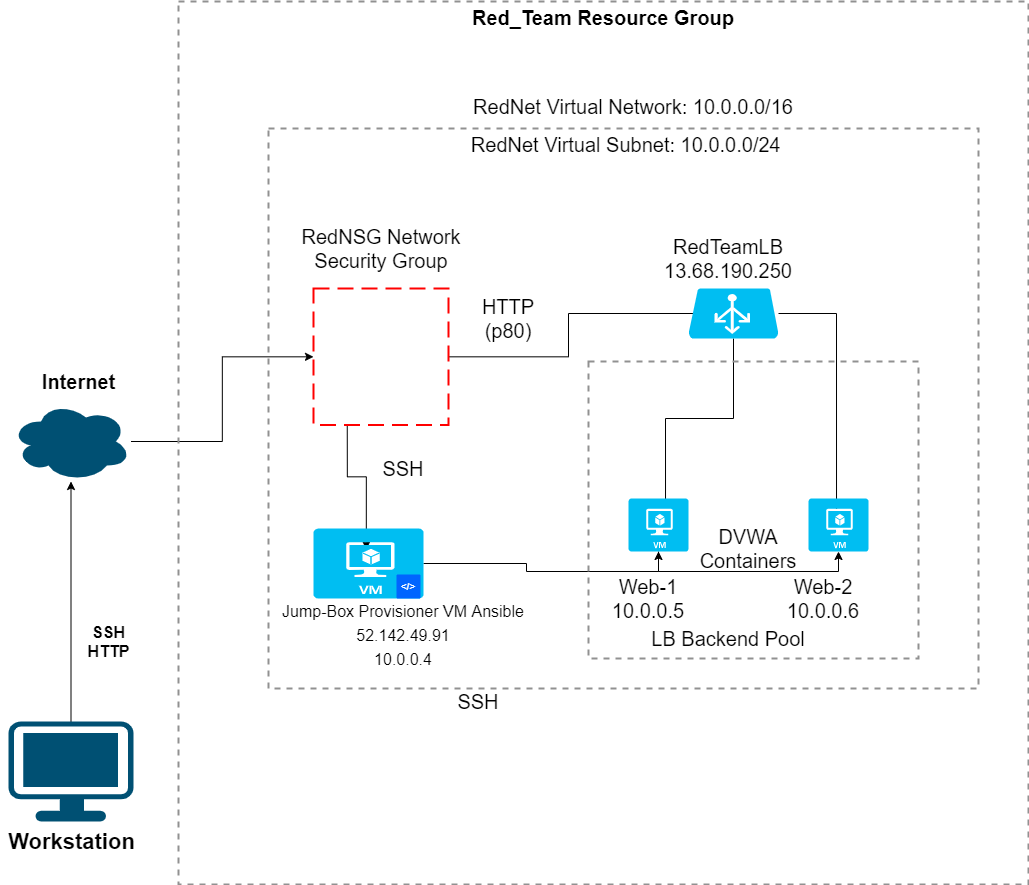

The diagram above was exported from draw.io. Its source (the exported page's mxGraphModel, read from the mxfile embedded in the PNG):
<mxGraphModel dx="1378" dy="1984" grid="1" gridSize="10" guides="1" tooltips="1" connect="1" arrows="1" fold="1" page="1" pageScale="1" pageWidth="1169" pageHeight="826" math="0" shadow="0">
  <root>
    <mxCell id="0" />
    <mxCell id="1" parent="0" />
    <mxCell id="9GBEft28wnmeHhnjJH06-5" value="" style="edgeStyle=orthogonalEdgeStyle;rounded=0;orthogonalLoop=1;jettySize=auto;html=1;" parent="1" source="9GBEft28wnmeHhnjJH06-1" target="9GBEft28wnmeHhnjJH06-4" edge="1">
      <mxGeometry relative="1" as="geometry" />
    </mxCell>
    <mxCell id="9GBEft28wnmeHhnjJH06-1" value="" style="points=[[0.03,0.03,0],[0.5,0,0],[0.97,0.03,0],[1,0.4,0],[0.97,0.745,0],[0.5,1,0],[0.03,0.745,0],[0,0.4,0]];verticalLabelPosition=bottom;html=1;verticalAlign=top;aspect=fixed;align=center;pointerEvents=1;shape=mxgraph.cisco19.workstation;fillColor=#005073;strokeColor=none;" parent="1" vertex="1">
      <mxGeometry x="50" y="610" width="125" height="100" as="geometry" />
    </mxCell>
    <mxCell id="9GBEft28wnmeHhnjJH06-2" value="&lt;font style=&quot;font-size: 22px&quot;&gt;&lt;b&gt;Workstation&lt;/b&gt;&lt;/font&gt;" style="text;html=1;align=center;verticalAlign=middle;resizable=0;points=[];autosize=1;strokeColor=none;" parent="1" vertex="1">
      <mxGeometry x="42.5" y="720" width="140" height="20" as="geometry" />
    </mxCell>
    <mxCell id="9GBEft28wnmeHhnjJH06-14" value="" style="edgeStyle=orthogonalEdgeStyle;rounded=0;orthogonalLoop=1;jettySize=auto;html=1;" parent="1" source="9GBEft28wnmeHhnjJH06-4" target="9GBEft28wnmeHhnjJH06-10" edge="1">
      <mxGeometry relative="1" as="geometry" />
    </mxCell>
    <mxCell id="9GBEft28wnmeHhnjJH06-4" value="" style="ellipse;shape=cloud;whiteSpace=wrap;html=1;verticalAlign=top;strokeColor=none;fillColor=#005073;" parent="1" vertex="1">
      <mxGeometry x="52.5" y="290" width="120" height="80" as="geometry" />
    </mxCell>
    <mxCell id="9GBEft28wnmeHhnjJH06-6" value="&lt;font style=&quot;font-size: 16px&quot;&gt;&lt;b&gt;SSH&lt;br&gt;HTTP&lt;/b&gt;&lt;br&gt;&lt;/font&gt;" style="text;html=1;align=center;verticalAlign=middle;resizable=0;points=[];autosize=1;strokeColor=none;" parent="1" vertex="1">
      <mxGeometry x="120" y="510" width="60" height="40" as="geometry" />
    </mxCell>
    <mxCell id="9GBEft28wnmeHhnjJH06-7" value="&lt;font size=&quot;1&quot;&gt;&lt;b style=&quot;font-size: 20px&quot;&gt;Internet&lt;/b&gt;&lt;/font&gt;" style="text;html=1;align=center;verticalAlign=middle;resizable=0;points=[];autosize=1;strokeColor=none;" parent="1" vertex="1">
      <mxGeometry x="75" y="260" width="90" height="20" as="geometry" />
    </mxCell>
    <mxCell id="9GBEft28wnmeHhnjJH06-8" value="&lt;font style=&quot;font-size: 20px&quot;&gt;Red_Team Resource Group&lt;br&gt;&lt;br&gt;&lt;/font&gt;" style="fontStyle=1;verticalAlign=top;align=center;spacingTop=-2;fillColor=none;rounded=0;whiteSpace=wrap;html=1;strokeColor=#919191;strokeWidth=2;dashed=1;container=1;collapsible=0;expand=0;recursiveResize=0;" parent="1" vertex="1">
      <mxGeometry x="220" y="-110" width="850" height="883" as="geometry" />
    </mxCell>
    <mxCell id="9GBEft28wnmeHhnjJH06-9" value="&lt;font style=&quot;font-size: 20px&quot;&gt;&amp;nbsp;RedNet Virtual Subnet: 10.0.0.0/24&lt;br&gt;&lt;/font&gt;" style="fontStyle=0;verticalAlign=top;align=center;spacingTop=-2;fillColor=none;rounded=0;whiteSpace=wrap;html=1;strokeColor=#919191;strokeWidth=2;dashed=1;container=1;collapsible=0;expand=0;recursiveResize=0;" parent="9GBEft28wnmeHhnjJH06-8" vertex="1">
      <mxGeometry x="90" y="127" width="710" height="560" as="geometry" />
    </mxCell>
    <mxCell id="9GBEft28wnmeHhnjJH06-22" style="edgeStyle=orthogonalEdgeStyle;rounded=0;orthogonalLoop=1;jettySize=auto;html=1;exitX=0.25;exitY=1;exitDx=0;exitDy=0;entryX=0.48;entryY=0.3;entryDx=0;entryDy=0;entryPerimeter=0;fontSize=20;" parent="9GBEft28wnmeHhnjJH06-9" source="9GBEft28wnmeHhnjJH06-10" target="9GBEft28wnmeHhnjJH06-21" edge="1">
      <mxGeometry relative="1" as="geometry" />
    </mxCell>
    <mxCell id="9GBEft28wnmeHhnjJH06-32" style="edgeStyle=orthogonalEdgeStyle;rounded=0;orthogonalLoop=1;jettySize=auto;html=1;entryX=0.27;entryY=0.5;entryDx=0;entryDy=0;entryPerimeter=0;fontSize=20;" parent="9GBEft28wnmeHhnjJH06-9" source="9GBEft28wnmeHhnjJH06-10" target="9GBEft28wnmeHhnjJH06-30" edge="1">
      <mxGeometry relative="1" as="geometry" />
    </mxCell>
    <mxCell id="9GBEft28wnmeHhnjJH06-10" value="" style="rounded=1;arcSize=0;dashed=1;strokeColor=#ff0000;fillColor=none;gradientColor=none;dashPattern=8 4;strokeWidth=2;fontSize=20;" parent="9GBEft28wnmeHhnjJH06-9" vertex="1">
      <mxGeometry x="45" y="160" width="135" height="136.5" as="geometry" />
    </mxCell>
    <mxCell id="9GBEft28wnmeHhnjJH06-16" value="RedNSG Network Security Group&lt;br&gt;" style="text;html=1;strokeColor=none;fillColor=none;align=center;verticalAlign=middle;whiteSpace=wrap;rounded=0;fontSize=20;" parent="9GBEft28wnmeHhnjJH06-9" vertex="1">
      <mxGeometry x="12.5" y="110" width="200" height="20" as="geometry" />
    </mxCell>
    <mxCell id="9GBEft28wnmeHhnjJH06-42" style="edgeStyle=orthogonalEdgeStyle;rounded=0;orthogonalLoop=1;jettySize=auto;html=1;entryX=0.5;entryY=1;entryDx=0;entryDy=0;entryPerimeter=0;fontSize=20;" parent="9GBEft28wnmeHhnjJH06-9" source="9GBEft28wnmeHhnjJH06-21" target="9GBEft28wnmeHhnjJH06-40" edge="1">
      <mxGeometry relative="1" as="geometry">
        <Array as="points">
          <mxPoint x="258" y="435" />
          <mxPoint x="258" y="443" />
          <mxPoint x="390" y="443" />
        </Array>
      </mxGeometry>
    </mxCell>
    <mxCell id="9GBEft28wnmeHhnjJH06-21" value="" style="verticalLabelPosition=bottom;html=1;verticalAlign=top;align=center;strokeColor=none;fillColor=#00BEF2;shape=mxgraph.azure.virtual_machine;fontSize=20;" parent="9GBEft28wnmeHhnjJH06-9" vertex="1">
      <mxGeometry x="45" y="400" width="110" height="70" as="geometry" />
    </mxCell>
    <mxCell id="9GBEft28wnmeHhnjJH06-15" value="SSH" style="text;html=1;strokeColor=none;fillColor=none;align=center;verticalAlign=middle;whiteSpace=wrap;rounded=0;fontSize=20;" parent="9GBEft28wnmeHhnjJH06-9" vertex="1">
      <mxGeometry x="115" y="330" width="40" height="20" as="geometry" />
    </mxCell>
    <mxCell id="9GBEft28wnmeHhnjJH06-26" value="&amp;lt;/&amp;gt;" style="rounded=1;arcSize=5;fillColor=#0065FF;strokeColor=none;fontColor=#ffffff;align=center;verticalAlign=middle;whiteSpace=wrap;fontSize=10;fontStyle=1;html=1" parent="9GBEft28wnmeHhnjJH06-9" vertex="1">
      <mxGeometry x="128" y="446" width="24" height="24" as="geometry" />
    </mxCell>
    <mxCell id="9GBEft28wnmeHhnjJH06-27" value="&lt;font style=&quot;font-size: 16px&quot;&gt;Jump-Box Provisioner VM Ansible&lt;br&gt;52.142.49.91&lt;br&gt;10.0.0.4&lt;/font&gt;" style="text;html=1;strokeColor=none;fillColor=none;align=center;verticalAlign=middle;whiteSpace=wrap;rounded=0;fontSize=20;" parent="9GBEft28wnmeHhnjJH06-9" vertex="1">
      <mxGeometry x="-55" y="500" width="380" height="10" as="geometry" />
    </mxCell>
    <mxCell id="9GBEft28wnmeHhnjJH06-44" style="edgeStyle=orthogonalEdgeStyle;rounded=0;orthogonalLoop=1;jettySize=auto;html=1;entryX=0.617;entryY=0.189;entryDx=0;entryDy=0;entryPerimeter=0;fontSize=20;" parent="9GBEft28wnmeHhnjJH06-9" source="9GBEft28wnmeHhnjJH06-30" target="9GBEft28wnmeHhnjJH06-40" edge="1">
      <mxGeometry relative="1" as="geometry" />
    </mxCell>
    <mxCell id="9GBEft28wnmeHhnjJH06-46" style="edgeStyle=orthogonalEdgeStyle;rounded=0;orthogonalLoop=1;jettySize=auto;html=1;entryX=0.467;entryY=0.208;entryDx=0;entryDy=0;entryPerimeter=0;fontSize=20;" parent="9GBEft28wnmeHhnjJH06-9" source="9GBEft28wnmeHhnjJH06-30" target="9GBEft28wnmeHhnjJH06-41" edge="1">
      <mxGeometry relative="1" as="geometry" />
    </mxCell>
    <mxCell id="9GBEft28wnmeHhnjJH06-30" value="" style="verticalLabelPosition=bottom;html=1;verticalAlign=top;align=center;strokeColor=none;fillColor=#00BEF2;shape=mxgraph.azure.azure_load_balancer;fontSize=20;" parent="9GBEft28wnmeHhnjJH06-9" vertex="1">
      <mxGeometry x="420" y="160" width="90" height="50" as="geometry" />
    </mxCell>
    <mxCell id="9GBEft28wnmeHhnjJH06-25" value="HTTP (p80)&lt;br&gt;" style="text;html=1;strokeColor=none;fillColor=none;align=center;verticalAlign=middle;whiteSpace=wrap;rounded=0;fontSize=20;" parent="9GBEft28wnmeHhnjJH06-9" vertex="1">
      <mxGeometry x="220" y="180" width="40" height="20" as="geometry" />
    </mxCell>
    <mxCell id="9GBEft28wnmeHhnjJH06-24" value="RedTeamLB&lt;br&gt;13.68.190.250" style="text;html=1;strokeColor=none;fillColor=none;align=center;verticalAlign=middle;whiteSpace=wrap;rounded=0;fontSize=20;" parent="9GBEft28wnmeHhnjJH06-9" vertex="1">
      <mxGeometry x="440" y="120" width="40" height="20" as="geometry" />
    </mxCell>
    <mxCell id="9GBEft28wnmeHhnjJH06-36" value="" style="fontStyle=0;verticalAlign=top;align=center;spacingTop=-2;fillColor=none;rounded=0;whiteSpace=wrap;html=1;strokeColor=#919191;strokeWidth=2;dashed=1;container=1;collapsible=0;expand=0;recursiveResize=0;fontSize=20;" parent="9GBEft28wnmeHhnjJH06-9" vertex="1">
      <mxGeometry x="320" y="233" width="330" height="297" as="geometry" />
    </mxCell>
    <mxCell id="9GBEft28wnmeHhnjJH06-23" value="LB Backend Pool" style="text;html=1;strokeColor=none;fillColor=none;align=center;verticalAlign=middle;whiteSpace=wrap;rounded=0;fontSize=20;" parent="9GBEft28wnmeHhnjJH06-36" vertex="1">
      <mxGeometry x="50" y="267" width="180" height="20" as="geometry" />
    </mxCell>
    <mxCell id="9GBEft28wnmeHhnjJH06-43" style="edgeStyle=orthogonalEdgeStyle;rounded=0;orthogonalLoop=1;jettySize=auto;html=1;entryX=0.5;entryY=1;entryDx=0;entryDy=0;entryPerimeter=0;fontSize=20;exitX=0.5;exitY=1;exitDx=0;exitDy=0;exitPerimeter=0;" parent="9GBEft28wnmeHhnjJH06-36" source="9GBEft28wnmeHhnjJH06-40" target="9GBEft28wnmeHhnjJH06-41" edge="1">
      <mxGeometry relative="1" as="geometry" />
    </mxCell>
    <mxCell id="9GBEft28wnmeHhnjJH06-40" value="" style="verticalLabelPosition=bottom;html=1;verticalAlign=top;align=center;strokeColor=none;fillColor=#00BEF2;shape=mxgraph.azure.virtual_machine;fontSize=20;" parent="9GBEft28wnmeHhnjJH06-36" vertex="1">
      <mxGeometry x="40" y="137" width="60" height="53" as="geometry" />
    </mxCell>
    <mxCell id="9GBEft28wnmeHhnjJH06-41" value="" style="verticalLabelPosition=bottom;html=1;verticalAlign=top;align=center;strokeColor=none;fillColor=#00BEF2;shape=mxgraph.azure.virtual_machine;fontSize=20;" parent="9GBEft28wnmeHhnjJH06-36" vertex="1">
      <mxGeometry x="220" y="137" width="60" height="53" as="geometry" />
    </mxCell>
    <mxCell id="9GBEft28wnmeHhnjJH06-47" value="Web-1&lt;br&gt;10.0.0.5" style="text;html=1;strokeColor=none;fillColor=none;align=center;verticalAlign=middle;whiteSpace=wrap;rounded=0;fontSize=20;" parent="9GBEft28wnmeHhnjJH06-36" vertex="1">
      <mxGeometry y="227" width="120" height="20" as="geometry" />
    </mxCell>
    <mxCell id="9GBEft28wnmeHhnjJH06-48" value="Web-2&lt;br&gt;10.0.0.6" style="text;html=1;strokeColor=none;fillColor=none;align=center;verticalAlign=middle;whiteSpace=wrap;rounded=0;fontSize=20;" parent="9GBEft28wnmeHhnjJH06-36" vertex="1">
      <mxGeometry x="200" y="227" width="70" height="20" as="geometry" />
    </mxCell>
    <mxCell id="9GBEft28wnmeHhnjJH06-50" value="DVWA Containers" style="text;html=1;strokeColor=none;fillColor=none;align=center;verticalAlign=middle;whiteSpace=wrap;rounded=0;fontSize=20;" parent="9GBEft28wnmeHhnjJH06-36" vertex="1">
      <mxGeometry x="140" y="177" width="40" height="20" as="geometry" />
    </mxCell>
    <mxCell id="9GBEft28wnmeHhnjJH06-18" value="RedNet Virtual Network: 10.0.0.0/16" style="text;html=1;strokeColor=none;fillColor=none;align=center;verticalAlign=middle;whiteSpace=wrap;rounded=0;fontSize=20;" parent="9GBEft28wnmeHhnjJH06-8" vertex="1">
      <mxGeometry x="270" y="67" width="370" height="77" as="geometry" />
    </mxCell>
    <mxCell id="9GBEft28wnmeHhnjJH06-49" value="SSH" style="text;html=1;strokeColor=none;fillColor=none;align=center;verticalAlign=middle;whiteSpace=wrap;rounded=0;fontSize=20;" parent="1" vertex="1">
      <mxGeometry x="500" y="580" width="40" height="20" as="geometry" />
    </mxCell>
  </root>
</mxGraphModel>